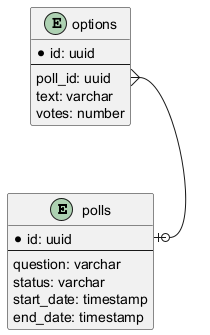

The diagram above was rendered by PlantUML. Its source (embedded in the PNG):
@startuml

entity polls{
    *id: uuid
    --
    question: varchar
    status: varchar
    start_date: timestamp
    end_date: timestamp
}

entity options{
    *id: uuid
    --
    poll_id: uuid
    text: varchar
    votes: number
}

' polls|o--|| options : contém
options::poll_id }--o| polls::id
@enduml